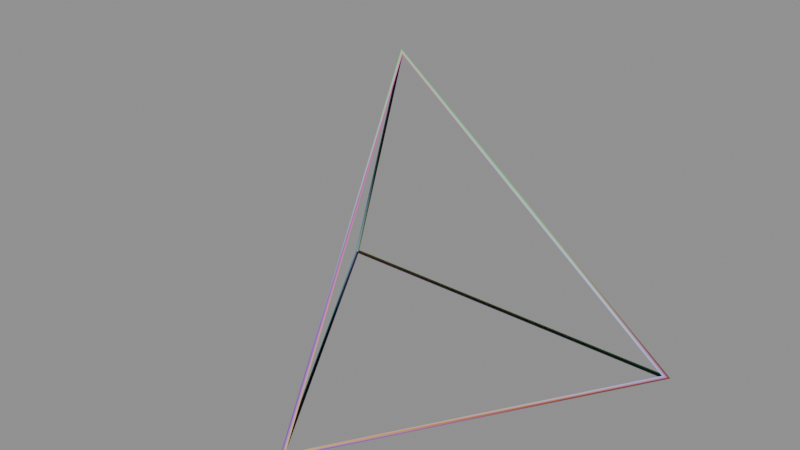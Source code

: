 # Source: zeometry-wireframes-wire-tetrahedron.blend  (saved by Blender 5.2.44; exported with 4.5.12 LTS)
import bpy
from mathutils import Matrix  # noqa: F401  (used for matrix-valued properties, if any)

bpy.ops.wm.read_factory_settings(use_empty=True)
scene = bpy.context.scene
scene.name = 'zeometry-wireframes-wire-tetrahedron'

# ---- collections
col_wire_tetrahedron = bpy.data.collections.new('Wire Tetrahedron'); scene.collection.children.link(col_wire_tetrahedron)

# ---- materials (node trees are filled in below, after node groups)
mat_mat_collapsesolidpolygon_086 = bpy.data.materials.new('Mat_CollapseSolidPolygon.086')

# ---- material node trees
mat_mat_collapsesolidpolygon_086.use_nodes = True; mat_mat_collapsesolidpolygon_086.node_tree.nodes.clear()
_N = mat_mat_collapsesolidpolygon_086.node_tree.nodes; _L = mat_mat_collapsesolidpolygon_086.node_tree.links
n0 = _N.new('ShaderNodeBsdfPrincipled'); n0.name = 'Principled BSDF'; n0.location = (10, 300)
n0.inputs[2].default_value = 0.5528
n0.inputs[10].default_value = 0.005
n1 = _N.new('ShaderNodeOutputMaterial'); n1.name = 'Material Output'; n1.location = (300, 300)
n2 = _N.new('ShaderNodeVertexColor'); n2.name = 'Color Attribute'; n2.location = (-450, -30)
_L.new(n0.outputs[0], n1.inputs[0])
_L.new(n2.outputs[0], n0.inputs[0])
n1.is_active_output = True

# ---- meshes
me_mesh_001 = bpy.data.meshes.new('Mesh.001')
me_mesh_001.from_pydata([(0.25, 0.2013, 0.0003686), (-0.25, 0.2013, 0.0003686), (6.298e-08, 0.002221, 0.4049), (3.981e-08, -0.2013, 0.001169), (0.2423, 0.1963, 0.0), (0.2429, 0.1936, 0.005061), (0.002325, -0.1946, 0.005143), (4.936e-08, -0.194, 0.0007361), (0.2407, 0.1985, 0.004113), (-0.2415, 0.1964, 0.0004959), (-0.2419, 0.1989, 0.004497), (6.577e-08, 0.004621, 0.3993), (0.00144, 0.002132, 0.399), (-0.2439, 0.194, 0.00486), (-0.002324, -0.1946, 0.005143), (-0.00144, 0.002132, 0.399)], [], [(4, 7, 6), (4, 6, 5), (8, 10, 9), (8, 9, 4), (5, 12, 11), (5, 11, 8), (13, 14, 7), (13, 7, 9), (10, 11, 15), (10, 15, 13), (12, 6, 14), (12, 14, 15), (5, 8, 4), (9, 10, 13), (15, 11, 12), (6, 7, 14), (0, 5, 6), (0, 6, 3), (3, 7, 4), (3, 4, 0), (0, 4, 9), (0, 9, 1), (1, 10, 8), (1, 8, 0), (0, 8, 11), (0, 11, 2), (2, 12, 5), (2, 5, 0), (1, 9, 7), (1, 7, 3), (3, 14, 13), (3, 13, 1), (1, 13, 15), (1, 15, 2), (2, 11, 10), (2, 10, 1), (2, 15, 14), (2, 14, 3), (3, 6, 12), (3, 12, 2)])
me_mesh_001.polygons.foreach_set('use_smooth', [True] * 40)
_uv = me_mesh_001.uv_layers.new(name='UVMap')
_uv.uv.foreach_set('vector', [0.436, 0.2355, 0.4195, 0.2088, 0.4197, 0.2086, 0.436, 0.2355, 0.4197, 0.2086, 0.4363, 0.2352, 0.4361, 0.2358, 0.4029, 0.2358, 0.4029, 0.2355, 0.4361, 0.2358, 0.4029, 0.2355, 0.436, 0.2355, 0.4363, 0.2352, 0.4197, 0.222, 0.4195, 0.2224, 0.4363, 0.2352, 0.4195, 0.2224, 0.4361, 0.2358, 0.4027, 0.2352, 0.4192, 0.2086, 0.4195, 0.2088, 0.4027, 0.2352, 0.4195, 0.2088, 0.4029, 0.2355, 0.4029, 0.2358, 0.4195, 0.2224, 0.4192, 0.222, 0.4029, 0.2358, 0.4192, 0.222, 0.4027, 0.2352, 0.4197, 0.222, 0.4197, 0.2086, 0.4192, 0.2086, 0.4197, 0.222, 0.4192, 0.2086, 0.4192, 0.222, 0.4363, 0.2352, 0.4361, 0.2358, 0.436, 0.2355, 0.4029, 0.2355, 0.4029, 0.2358, 0.4027, 0.2352, 0.4192, 0.222, 0.4195, 0.2224, 0.4197, 0.222, 0.4197, 0.2086, 0.4195, 0.2088, 0.4192, 0.2086, 0.437, 0.2361, 0.4363, 0.2352, 0.4197, 0.2086, 0.437, 0.2361, 0.4197, 0.2086, 0.4195, 0.2079, 0.4195, 0.2079, 0.4195, 0.2088, 0.436, 0.2355, 0.4195, 0.2079, 0.436, 0.2355, 0.437, 0.2361, 0.437, 0.2361, 0.436, 0.2355, 0.4029, 0.2355, 0.437, 0.2361, 0.4029, 0.2355, 0.402, 0.2361, 0.402, 0.2361, 0.4029, 0.2358, 0.4361, 0.2358, 0.402, 0.2361, 0.4361, 0.2358, 0.437, 0.2361, 0.437, 0.2361, 0.4361, 0.2358, 0.4195, 0.2224, 0.437, 0.2361, 0.4195, 0.2224, 0.4195, 0.2221, 0.4195, 0.2221, 0.4197, 0.222, 0.4363, 0.2352, 0.4195, 0.2221, 0.4363, 0.2352, 0.437, 0.2361, 0.402, 0.2361, 0.4029, 0.2355, 0.4195, 0.2088, 0.402, 0.2361, 0.4195, 0.2088, 0.4195, 0.2079, 0.4195, 0.2079, 0.4192, 0.2086, 0.4027, 0.2352, 0.4195, 0.2079, 0.4027, 0.2352, 0.402, 0.2361, 0.402, 0.2361, 0.4027, 0.2352, 0.4192, 0.222, 0.402, 0.2361, 0.4192, 0.222, 0.4195, 0.2221, 0.4195, 0.2221, 0.4195, 0.2224, 0.4029, 0.2358, 0.4195, 0.2221, 0.4029, 0.2358, 0.402, 0.2361, 0.4195, 0.2221, 0.4192, 0.222, 0.4192, 0.2086, 0.4195, 0.2221, 0.4192, 0.2086, 0.4195, 0.2079, 0.4195, 0.2079, 0.4197, 0.2086, 0.4197, 0.222, 0.4195, 0.2079, 0.4197, 0.222, 0.4195, 0.2221])
_ca = me_mesh_001.color_attributes.new('Color', 'BYTE_COLOR', 'CORNER')
_ca.data.foreach_set('color', [0.08438, 0.003677, 0.3278, 1.0, 0.2195, 0.005605, 0.05127, 1.0, 0.8228, 0.5089, 0.107, 1.0, 0.08438, 0.003677, 0.3278, 1.0, 0.8228, 0.5089, 0.107, 1.0, 0.305, 0.3968, 0.9216, 1.0, 0.03689, 0.6445, 0.05127, 1.0, 0.5333, 0.6445, 0.03955, 1.0, 0.5029, 0.008023, 0.3763, 1.0, 0.03689, 0.6445, 0.05127, 1.0, 0.5029, 0.008023, 0.3763, 1.0, 0.08438, 0.003677, 0.3278, 1.0, 0.305, 0.3968, 0.9216, 1.0, 0.7991, 0.07421, 0.4735, 1.0, 0.2086, 0.1221, 0.0009106, 1.0, 0.305, 0.3968, 0.9216, 1.0, 0.2086, 0.1221, 0.0009106, 1.0, 0.03689, 0.6445, 0.05127, 1.0, 0.1046, 0.4851, 0.8308, 1.0, 0.006995, 0.5089, 0.1195, 1.0, 0.2195, 0.005605, 0.05127, 1.0, 0.1046, 0.4851, 0.8308, 1.0, 0.2195, 0.005605, 0.05127, 1.0, 0.5029, 0.008023, 0.3763, 1.0, 0.5333, 0.6445, 0.03955, 1.0, 0.2086, 0.1221, 0.0009106, 1.0, 0.007499, 0.07819, 0.4452, 1.0, 0.5333, 0.6445, 0.03955, 1.0, 0.007499, 0.07819, 0.4452, 1.0, 0.1046, 0.4851, 0.8308, 1.0, 0.7991, 0.07421, 0.4735, 1.0, 0.8228, 0.5089, 0.107, 1.0, 0.006995, 0.5089, 0.1195, 1.0, 0.7991, 0.07421, 0.4735, 1.0, 0.006995, 0.5089, 0.1195, 1.0, 0.007499, 0.07819, 0.4452, 1.0, 0.305, 0.3968, 0.9216, 1.0, 0.03689, 0.6445, 0.05127, 1.0, 0.08438, 0.003677, 0.3278, 1.0, 0.5029, 0.008023, 0.3763, 1.0, 0.5333, 0.6445, 0.03955, 1.0, 0.1046, 0.4851, 0.8308, 1.0, 0.007499, 0.07819, 0.4452, 1.0, 0.2086, 0.1221, 0.0009106, 1.0, 0.7991, 0.07421, 0.4735, 1.0, 0.8228, 0.5089, 0.107, 1.0, 0.2195, 0.005605, 0.05127, 1.0, 0.006995, 0.5089, 0.1195, 1.0, 0.807, 0.1022, 0.05448, 1.0, 0.305, 0.3968, 0.9216, 1.0, 0.8228, 0.5089, 0.107, 1.0, 0.807, 0.1022, 0.05448, 1.0, 0.8228, 0.5089, 0.107, 1.0, 0.2232, 0.08022, 0.9216, 1.0, 0.2232, 0.08022, 0.9216, 1.0, 0.2195, 0.005605, 0.05127, 1.0, 0.08438, 0.003677, 0.3278, 1.0, 0.2232, 0.08022, 0.9216, 1.0, 0.08438, 0.003677, 0.3278, 1.0, 0.807, 0.1022, 0.05448, 1.0, 0.807, 0.1022, 0.05448, 1.0, 0.08438, 0.003677, 0.3278, 1.0, 0.5029, 0.008023, 0.3763, 1.0, 0.807, 0.1022, 0.05448, 1.0, 0.5029, 0.008023, 0.3763, 1.0, 0.008023, 0.107, 0.05286, 1.0, 0.008023, 0.107, 0.05286, 1.0, 0.5333, 0.6445, 0.03955, 1.0, 0.03689, 0.6445, 0.05127, 1.0, 0.008023, 0.107, 0.05286, 1.0, 0.03689, 0.6445, 0.05127, 1.0, 0.807, 0.1022, 0.05448, 1.0, 0.807, 0.1022, 0.05448, 1.0, 0.03689, 0.6445, 0.05127, 1.0, 0.2086, 0.1221, 0.0009106, 1.0, 0.807, 0.1022, 0.05448, 1.0, 0.2086, 0.1221, 0.0009106, 1.0, 0.1981, 0.9911, 0.2664, 1.0, 0.1981, 0.9911, 0.2664, 1.0, 0.7991, 0.07421, 0.4735, 1.0, 0.305, 0.3968, 0.9216, 1.0, 0.1981, 0.9911, 0.2664, 1.0, 0.305, 0.3968, 0.9216, 1.0, 0.807, 0.1022, 0.05448, 1.0, 0.008023, 0.107, 0.05286, 1.0, 0.5029, 0.008023, 0.3763, 1.0, 0.2195, 0.005605, 0.05127, 1.0, 0.008023, 0.107, 0.05286, 1.0, 0.2195, 0.005605, 0.05127, 1.0, 0.2232, 0.08022, 0.9216, 1.0, 0.2232, 0.08022, 0.9216, 1.0, 0.006995, 0.5089, 0.1195, 1.0, 0.1046, 0.4851, 0.8308, 1.0, 0.2232, 0.08022, 0.9216, 1.0, 0.1046, 0.4851, 0.8308, 1.0, 0.008023, 0.107, 0.05286, 1.0, 0.008023, 0.107, 0.05286, 1.0, 0.1046, 0.4851, 0.8308, 1.0, 0.007499, 0.07819, 0.4452, 1.0, 0.008023, 0.107, 0.05286, 1.0, 0.007499, 0.07819, 0.4452, 1.0, 0.1981, 0.9911, 0.2664, 1.0, 0.1981, 0.9911, 0.2664, 1.0, 0.2086, 0.1221, 0.0009106, 1.0, 0.5333, 0.6445, 0.03955, 1.0, 0.1981, 0.9911, 0.2664, 1.0, 0.5333, 0.6445, 0.03955, 1.0, 0.008023, 0.107, 0.05286, 1.0, 0.1981, 0.9911, 0.2664, 1.0, 0.007499, 0.07819, 0.4452, 1.0, 0.006995, 0.5089, 0.1195, 1.0, 0.1981, 0.9911, 0.2664, 1.0, 0.006995, 0.5089, 0.1195, 1.0, 0.2232, 0.08022, 0.9216, 1.0, 0.2232, 0.08022, 0.9216, 1.0, 0.8228, 0.5089, 0.107, 1.0, 0.7991, 0.07421, 0.4735, 1.0, 0.2232, 0.08022, 0.9216, 1.0, 0.7991, 0.07421, 0.4735, 1.0, 0.1981, 0.9911, 0.2664, 1.0])
me_mesh_001.materials.append(mat_mat_collapsesolidpolygon_086)
me_mesh_001.update()
me_mesh_001.normals_split_custom_set([tuple(v) for v in zip(*[iter([-0.2056, -0.1337, -0.9695, 0.00852, 0.3915, -0.9201, 0.8178, -0.05362, 0.573, -0.2056, -0.1337, -0.9695, 0.8178, -0.05362, 0.573, 0.4205, -0.8064, 0.4159, -0.2809, 0.6494, 0.7066, 0.2832, 0.704, 0.6513, 0.2736, -0.2021, -0.9404, -0.2809, 0.6494, 0.7066, 0.2736, -0.2021, -0.9404, -0.2056, -0.1337, -0.9695, 0.4205, -0.8064, 0.4159, 0.8198, -0.5566, -0.135, -0.02788, 0.9981, 0.05432, 0.4205, -0.8064, 0.4159, -0.02788, 0.9981, 0.05432, -0.2809, 0.6494, 0.7066, -0.4827, -0.7544, 0.4448, -0.8126, -0.06491, 0.5791, 0.00852, 0.3915, -0.9201, -0.4827, -0.7544, 0.4448, 0.00852, 0.3915, -0.9201, 0.2736, -0.2021, -0.9404, 0.2832, 0.704, 0.6513, -0.02788, 0.9981, 0.05432, -0.8516, -0.5098, -0.1223, 0.2832, 0.704, 0.6513, -0.8516, -0.5098, -0.1223, -0.4827, -0.7544, 0.4448, 0.8198, -0.5566, -0.135, 0.8178, -0.05362, 0.573, -0.8126, -0.06491, 0.5791, 0.8198, -0.5566, -0.135, -0.8126, -0.06491, 0.5791, -0.8516, -0.5098, -0.1223, 0.4205, -0.8064, 0.4159, -0.2809, 0.6494, 0.7066, -0.2056, -0.1337, -0.9695, 0.2736, -0.2021, -0.9404, 0.2832, 0.704, 0.6513, -0.4827, -0.7544, 0.4448, -0.8516, -0.5098, -0.1223, -0.02788, 0.9981, 0.05432, 0.8198, -0.5566, -0.135, 0.8178, -0.05362, 0.573, 0.00852, 0.3915, -0.9201, -0.8126, -0.06491, 0.5791, 0.7963, 0.5424, -0.2677, 0.4205, -0.8064, 0.4159, 0.8178, -0.05362, 0.573, 0.7963, 0.5424, -0.2677, 0.8178, -0.05362, 0.573, 0.03249, -0.9359, -0.3509, 0.03249, -0.9359, -0.3509, 0.00852, 0.3915, -0.9201, -0.2056, -0.1337, -0.9695, 0.03249, -0.9359, -0.3509, -0.2056, -0.1337, -0.9695, 0.7963, 0.5424, -0.2677, 0.7963, 0.5424, -0.2677, -0.2056, -0.1337, -0.9695, 0.2736, -0.2021, -0.9404, 0.7963, 0.5424, -0.2677, 0.2736, -0.2021, -0.9404, -0.7893, 0.5198, -0.3268, -0.7893, 0.5198, -0.3268, 0.2832, 0.704, 0.6513, -0.2809, 0.6494, 0.7066, -0.7893, 0.5198, -0.3268, -0.2809, 0.6494, 0.7066, 0.7963, 0.5424, -0.2677, 0.7963, 0.5424, -0.2677, -0.2809, 0.6494, 0.7066, -0.02788, 0.9981, 0.05432, 0.7963, 0.5424, -0.2677, -0.02788, 0.9981, 0.05432, -0.01133, -0.006271, 0.9999, -0.01133, -0.006271, 0.9999, 0.8198, -0.5566, -0.135, 0.4205, -0.8064, 0.4159, -0.01133, -0.006271, 0.9999, 0.4205, -0.8064, 0.4159, 0.7963, 0.5424, -0.2677, -0.7893, 0.5198, -0.3268, 0.2736, -0.2021, -0.9404, 0.00852, 0.3915, -0.9201, -0.7893, 0.5198, -0.3268, 0.00852, 0.3915, -0.9201, 0.03249, -0.9359, -0.3509, 0.03249, -0.9359, -0.3509, -0.8126, -0.06491, 0.5791, -0.4827, -0.7544, 0.4448, 0.03249, -0.9359, -0.3509, -0.4827, -0.7544, 0.4448, -0.7893, 0.5198, -0.3268, -0.7893, 0.5198, -0.3268, -0.4827, -0.7544, 0.4448, -0.8516, -0.5098, -0.1223, -0.7893, 0.5198, -0.3268, -0.8516, -0.5098, -0.1223, -0.01133, -0.006271, 0.9999, -0.01133, -0.006271, 0.9999, -0.02788, 0.9981, 0.05432, 0.2832, 0.704, 0.6513, -0.01133, -0.006271, 0.9999, 0.2832, 0.704, 0.6513, -0.7893, 0.5198, -0.3268, -0.01133, -0.006271, 0.9999, -0.8516, -0.5098, -0.1223, -0.8126, -0.06491, 0.5791, -0.01133, -0.006271, 0.9999, -0.8126, -0.06491, 0.5791, 0.03249, -0.9359, -0.3509, 0.03249, -0.9359, -0.3509, 0.8178, -0.05362, 0.573, 0.8198, -0.5566, -0.135, 0.03249, -0.9359, -0.3509, 0.8198, -0.5566, -0.135, -0.01133, -0.006271, 0.9999])] * 3)])

# ---- objects
ob_wire_tetrahedron = bpy.data.objects.new('Wire Tetrahedron', me_mesh_001)

# ---- transforms, parenting, visibility, modifiers, constraints
ob_wire_tetrahedron.location = (0.25, 0.0, 0.0)
ob_wire_tetrahedron.rotation_mode = 'QUATERNION'
ob_wire_tetrahedron.rotation_quaternion = (1.0, 0.0, 0.0, 0.0)

# ---- collection membership
col_wire_tetrahedron.objects.link(ob_wire_tetrahedron)

# ---- scene / render settings (as saved in the file)
scene.frame_start = 1; scene.frame_end = 250; scene.frame_set(1)
scene.render.engine = 'BLENDER_EEVEE_NEXT'
scene.render.image_settings.exr_codec = 'NONE'
scene.render.use_bake_clear = False
scene.render.bake_margin = 0
scene.render.bake_bias = 0.0
scene.render.bake_samples = 0
scene.render.simplify_subdivision_render = 0
scene.render.simplify_child_particles_render = 0.0
scene.render.compositor_device = 'GPU'
scene.eevee.use_volume_custom_range = False
scene.eevee.gtao_distance = 0.0
scene.eevee.use_fast_gi = False
scene.eevee.fast_gi_thickness_near = 0.1
scene.eevee.fast_gi_thickness_far = 0.0
scene.eevee.ray_tracing_options.screen_trace_thickness = 0.1
bpy.context.view_layer.update()

# ---- added for rendering (the .blend has no active camera and no usable light): camera, sun + grey world if the file has none
cam_auto = bpy.data.cameras.new('AutoCamera')
cam_auto.lens = 50.0
cam_auto.sensor_width = 36.0
cam_auto.clip_end = 1000.0
ob_auto_camera = bpy.data.objects.new('AutoCamera', cam_auto)
scene.collection.objects.link(ob_auto_camera)
ob_auto_camera.location = (0.952252, -0.842702, 0.764253)
ob_auto_camera.rotation_euler = (1.09748, -7.21219e-08, 0.694738)
scene.camera = ob_auto_camera
light_auto_sun = bpy.data.lights.new('AutoSun', 'SUN')
light_auto_sun.energy = 3.0
light_auto_sun.angle = 0.0523599
ob_auto_sun = bpy.data.objects.new('AutoSun', light_auto_sun)
scene.collection.objects.link(ob_auto_sun)
ob_auto_sun.rotation_euler = (0.872665, 0.174533, 0.523599)
if scene.world is None:
    world_auto = bpy.data.worlds.new('AutoWorld')
    world_auto.color = (0.3, 0.3, 0.3)
    scene.world = world_auto
bpy.context.view_layer.update()
